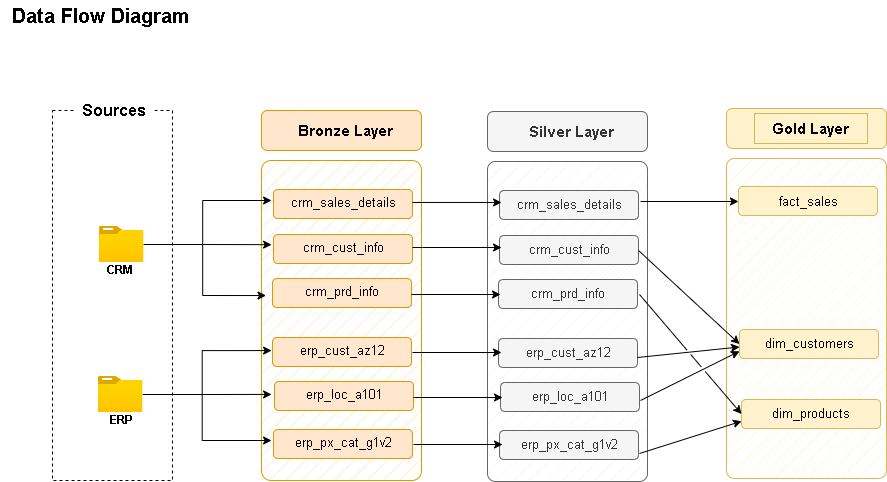

The diagram above was exported from draw.io. Its source (the exported page's mxGraphModel, read from the mxfile embedded in the PNG):
<mxGraphModel dx="1028" dy="630" grid="1" gridSize="10" guides="1" tooltips="1" connect="1" arrows="1" fold="1" page="1" pageScale="1" pageWidth="827" pageHeight="1169" math="0" shadow="0">
  <root>
    <mxCell id="0" />
    <mxCell id="1" parent="0" />
    <mxCell id="ebr-dy9S8fOueZdwj6XJ-1" value="Data Flow Diagram" style="text;html=1;whiteSpace=wrap;strokeColor=none;fillColor=none;align=center;verticalAlign=middle;rounded=0;fontSize=20;fontStyle=1" parent="1" vertex="1">
      <mxGeometry x="20" y="40" width="200" height="30" as="geometry" />
    </mxCell>
    <mxCell id="ebr-dy9S8fOueZdwj6XJ-2" value="" style="rounded=0;whiteSpace=wrap;html=1;fillColor=none;dashed=1;" parent="1" vertex="1">
      <mxGeometry x="72" y="150" width="120" height="370" as="geometry" />
    </mxCell>
    <mxCell id="ebr-dy9S8fOueZdwj6XJ-3" value="Sources" style="rounded=0;whiteSpace=wrap;html=1;fillColor=default;strokeColor=none;fontStyle=1;fontSize=16;" parent="1" vertex="1">
      <mxGeometry x="94" y="140" width="80" height="20" as="geometry" />
    </mxCell>
    <mxCell id="ebr-dy9S8fOueZdwj6XJ-4" value="" style="image;aspect=fixed;html=1;points=[];align=center;fontSize=12;image=img/lib/azure2/general/Folder_Blank.svg;" parent="1" vertex="1">
      <mxGeometry x="119" y="266" width="44.36" height="36" as="geometry" />
    </mxCell>
    <mxCell id="ebr-dy9S8fOueZdwj6XJ-5" value="CRM" style="text;html=1;whiteSpace=wrap;strokeColor=none;fillColor=none;align=center;verticalAlign=middle;rounded=0;fontStyle=1" parent="1" vertex="1">
      <mxGeometry x="110" y="295" width="60" height="30" as="geometry" />
    </mxCell>
    <mxCell id="ebr-dy9S8fOueZdwj6XJ-6" value="" style="image;aspect=fixed;html=1;points=[];align=center;fontSize=12;image=img/lib/azure2/general/Folder_Blank.svg;" parent="1" vertex="1">
      <mxGeometry x="118" y="416" width="44.36" height="36" as="geometry" />
    </mxCell>
    <mxCell id="ebr-dy9S8fOueZdwj6XJ-7" value="ERP" style="text;html=1;whiteSpace=wrap;strokeColor=none;fillColor=none;align=center;verticalAlign=middle;rounded=0;fontStyle=1" parent="1" vertex="1">
      <mxGeometry x="111" y="445" width="60" height="30" as="geometry" />
    </mxCell>
    <mxCell id="ebr-dy9S8fOueZdwj6XJ-10" value="" style="rounded=1;whiteSpace=wrap;html=1;fillColor=#ffe6cc;strokeColor=#d79b00;" parent="1" vertex="1">
      <mxGeometry x="281" y="150" width="160" height="40" as="geometry" />
    </mxCell>
    <mxCell id="ebr-dy9S8fOueZdwj6XJ-11" value="" style="rounded=1;whiteSpace=wrap;html=1;fillColor=#ffe6cc;strokeColor=#d79b00;fillStyle=hatch;arcSize=6;" parent="1" vertex="1">
      <mxGeometry x="281" y="200" width="160" height="320" as="geometry" />
    </mxCell>
    <mxCell id="ebr-dy9S8fOueZdwj6XJ-12" value="Bronze Layer" style="text;html=1;whiteSpace=wrap;strokeColor=none;fillColor=none;align=center;verticalAlign=middle;rounded=0;fontSize=15;fontStyle=1" parent="1" vertex="1">
      <mxGeometry x="309" y="155" width="113" height="30" as="geometry" />
    </mxCell>
    <mxCell id="ebr-dy9S8fOueZdwj6XJ-13" value="" style="rounded=1;whiteSpace=wrap;html=1;fillColor=#ffe6cc;strokeColor=#d79b00;" parent="1" vertex="1">
      <mxGeometry x="293" y="229" width="139" height="29" as="geometry" />
    </mxCell>
    <mxCell id="ebr-dy9S8fOueZdwj6XJ-14" value="crm_sales_details" style="text;html=1;whiteSpace=wrap;strokeColor=none;fillColor=none;align=center;verticalAlign=middle;rounded=0;fontSize=13;fontStyle=0" parent="1" vertex="1">
      <mxGeometry x="305" y="229" width="116" height="26" as="geometry" />
    </mxCell>
    <mxCell id="ebr-dy9S8fOueZdwj6XJ-15" value="" style="rounded=1;whiteSpace=wrap;html=1;fillColor=#ffe6cc;strokeColor=#d79b00;" parent="1" vertex="1">
      <mxGeometry x="293" y="274" width="139" height="29" as="geometry" />
    </mxCell>
    <mxCell id="ebr-dy9S8fOueZdwj6XJ-16" value="crm_cust_info" style="text;html=1;whiteSpace=wrap;strokeColor=none;fillColor=none;align=center;verticalAlign=middle;rounded=0;fontSize=13;fontStyle=0" parent="1" vertex="1">
      <mxGeometry x="305" y="274" width="116" height="26" as="geometry" />
    </mxCell>
    <mxCell id="ebr-dy9S8fOueZdwj6XJ-17" value="" style="rounded=1;whiteSpace=wrap;html=1;fillColor=#ffe6cc;strokeColor=#d79b00;" parent="1" vertex="1">
      <mxGeometry x="292" y="318" width="139" height="29" as="geometry" />
    </mxCell>
    <mxCell id="ebr-dy9S8fOueZdwj6XJ-18" value="crm_prd_info" style="text;html=1;whiteSpace=wrap;strokeColor=none;fillColor=none;align=center;verticalAlign=middle;rounded=0;fontSize=13;fontStyle=0" parent="1" vertex="1">
      <mxGeometry x="304" y="318" width="116" height="26" as="geometry" />
    </mxCell>
    <mxCell id="ebr-dy9S8fOueZdwj6XJ-19" value="" style="rounded=1;whiteSpace=wrap;html=1;fillColor=#ffe6cc;strokeColor=#d79b00;" parent="1" vertex="1">
      <mxGeometry x="292" y="377" width="139" height="29" as="geometry" />
    </mxCell>
    <mxCell id="ebr-dy9S8fOueZdwj6XJ-20" value="erp_cust_az12" style="text;html=1;whiteSpace=wrap;strokeColor=none;fillColor=none;align=center;verticalAlign=middle;rounded=0;fontSize=13;fontStyle=0" parent="1" vertex="1">
      <mxGeometry x="304" y="377" width="116" height="26" as="geometry" />
    </mxCell>
    <mxCell id="ebr-dy9S8fOueZdwj6XJ-21" value="" style="rounded=1;whiteSpace=wrap;html=1;fillColor=#ffe6cc;strokeColor=#d79b00;" parent="1" vertex="1">
      <mxGeometry x="294" y="421" width="139" height="29" as="geometry" />
    </mxCell>
    <mxCell id="ebr-dy9S8fOueZdwj6XJ-22" value="erp_loc_a101" style="text;html=1;whiteSpace=wrap;strokeColor=none;fillColor=none;align=center;verticalAlign=middle;rounded=0;fontSize=13;fontStyle=0" parent="1" vertex="1">
      <mxGeometry x="306" y="421" width="116" height="26" as="geometry" />
    </mxCell>
    <mxCell id="ebr-dy9S8fOueZdwj6XJ-23" value="" style="rounded=1;whiteSpace=wrap;html=1;fillColor=#ffe6cc;strokeColor=#d79b00;" parent="1" vertex="1">
      <mxGeometry x="293" y="469" width="139" height="29" as="geometry" />
    </mxCell>
    <mxCell id="ebr-dy9S8fOueZdwj6XJ-24" value="erp_px_cat_g1v2" style="text;html=1;whiteSpace=wrap;strokeColor=none;fillColor=none;align=center;verticalAlign=middle;rounded=0;fontSize=13;fontStyle=0" parent="1" vertex="1">
      <mxGeometry x="305" y="469" width="116" height="26" as="geometry" />
    </mxCell>
    <mxCell id="ebr-dy9S8fOueZdwj6XJ-37" style="edgeStyle=orthogonalEdgeStyle;rounded=0;orthogonalLoop=1;jettySize=auto;html=1;entryX=0.063;entryY=0.263;entryDx=0;entryDy=0;entryPerimeter=0;" parent="1" source="ebr-dy9S8fOueZdwj6XJ-4" target="ebr-dy9S8fOueZdwj6XJ-11" edge="1">
      <mxGeometry relative="1" as="geometry" />
    </mxCell>
    <mxCell id="ebr-dy9S8fOueZdwj6XJ-38" style="edgeStyle=orthogonalEdgeStyle;rounded=0;orthogonalLoop=1;jettySize=auto;html=1;entryX=0.063;entryY=0.125;entryDx=0;entryDy=0;entryPerimeter=0;" parent="1" source="ebr-dy9S8fOueZdwj6XJ-4" target="ebr-dy9S8fOueZdwj6XJ-11" edge="1">
      <mxGeometry relative="1" as="geometry" />
    </mxCell>
    <mxCell id="ebr-dy9S8fOueZdwj6XJ-40" style="edgeStyle=orthogonalEdgeStyle;rounded=0;orthogonalLoop=1;jettySize=auto;html=1;entryX=0.028;entryY=0.422;entryDx=0;entryDy=0;entryPerimeter=0;" parent="1" source="ebr-dy9S8fOueZdwj6XJ-4" target="ebr-dy9S8fOueZdwj6XJ-11" edge="1">
      <mxGeometry relative="1" as="geometry" />
    </mxCell>
    <mxCell id="ebr-dy9S8fOueZdwj6XJ-42" style="edgeStyle=orthogonalEdgeStyle;rounded=0;orthogonalLoop=1;jettySize=auto;html=1;entryX=0.063;entryY=0.731;entryDx=0;entryDy=0;entryPerimeter=0;" parent="1" source="ebr-dy9S8fOueZdwj6XJ-6" target="ebr-dy9S8fOueZdwj6XJ-11" edge="1">
      <mxGeometry relative="1" as="geometry" />
    </mxCell>
    <mxCell id="ebr-dy9S8fOueZdwj6XJ-43" style="edgeStyle=orthogonalEdgeStyle;rounded=0;orthogonalLoop=1;jettySize=auto;html=1;entryX=0.063;entryY=0.594;entryDx=0;entryDy=0;entryPerimeter=0;" parent="1" source="ebr-dy9S8fOueZdwj6XJ-6" target="ebr-dy9S8fOueZdwj6XJ-11" edge="1">
      <mxGeometry relative="1" as="geometry" />
    </mxCell>
    <mxCell id="ebr-dy9S8fOueZdwj6XJ-44" style="edgeStyle=orthogonalEdgeStyle;rounded=0;orthogonalLoop=1;jettySize=auto;html=1;entryX=0.063;entryY=0.875;entryDx=0;entryDy=0;entryPerimeter=0;" parent="1" source="ebr-dy9S8fOueZdwj6XJ-6" target="ebr-dy9S8fOueZdwj6XJ-11" edge="1">
      <mxGeometry relative="1" as="geometry" />
    </mxCell>
    <mxCell id="L1b3AnJ53i1aZC83-xeZ-1" value="" style="rounded=1;whiteSpace=wrap;html=1;fillColor=#f5f5f5;strokeColor=#666666;fontColor=#333333;" parent="1" vertex="1">
      <mxGeometry x="507" y="151" width="160" height="40" as="geometry" />
    </mxCell>
    <mxCell id="L1b3AnJ53i1aZC83-xeZ-2" value="" style="rounded=1;whiteSpace=wrap;html=1;fillColor=#f5f5f5;strokeColor=#666666;fillStyle=hatch;fontColor=#333333;arcSize=5;" parent="1" vertex="1">
      <mxGeometry x="507" y="201" width="160" height="320" as="geometry" />
    </mxCell>
    <mxCell id="L1b3AnJ53i1aZC83-xeZ-3" value="Silver Layer" style="text;html=1;whiteSpace=wrap;strokeColor=none;fillColor=#f5f5f5;align=center;verticalAlign=middle;rounded=0;fontSize=15;fontStyle=1;fontColor=#333333;" parent="1" vertex="1">
      <mxGeometry x="535" y="156" width="113" height="30" as="geometry" />
    </mxCell>
    <mxCell id="L1b3AnJ53i1aZC83-xeZ-4" value="" style="rounded=1;whiteSpace=wrap;html=1;fillColor=#f5f5f5;strokeColor=#666666;fontColor=#333333;" parent="1" vertex="1">
      <mxGeometry x="519" y="230" width="139" height="29" as="geometry" />
    </mxCell>
    <mxCell id="L1b3AnJ53i1aZC83-xeZ-5" value="crm_sales_details" style="text;html=1;whiteSpace=wrap;strokeColor=none;fillColor=#f5f5f5;align=center;verticalAlign=middle;rounded=0;fontSize=13;fontStyle=0;fontColor=#333333;" parent="1" vertex="1">
      <mxGeometry x="531" y="231" width="116" height="26" as="geometry" />
    </mxCell>
    <mxCell id="L1b3AnJ53i1aZC83-xeZ-6" value="" style="rounded=1;whiteSpace=wrap;html=1;fillColor=#f5f5f5;strokeColor=#666666;fontColor=#333333;" parent="1" vertex="1">
      <mxGeometry x="519" y="275" width="139" height="29" as="geometry" />
    </mxCell>
    <mxCell id="L1b3AnJ53i1aZC83-xeZ-7" value="crm_cust_info" style="text;html=1;whiteSpace=wrap;strokeColor=none;fillColor=#f5f5f5;align=center;verticalAlign=middle;rounded=0;fontSize=13;fontStyle=0;fontColor=#333333;" parent="1" vertex="1">
      <mxGeometry x="531" y="276" width="116" height="26" as="geometry" />
    </mxCell>
    <mxCell id="L1b3AnJ53i1aZC83-xeZ-8" value="" style="rounded=1;whiteSpace=wrap;html=1;fillColor=#f5f5f5;strokeColor=#666666;fontColor=#333333;" parent="1" vertex="1">
      <mxGeometry x="518" y="319" width="139" height="29" as="geometry" />
    </mxCell>
    <mxCell id="L1b3AnJ53i1aZC83-xeZ-9" value="crm_prd_info" style="text;html=1;whiteSpace=wrap;strokeColor=none;fillColor=#f5f5f5;align=center;verticalAlign=middle;rounded=0;fontSize=13;fontStyle=0;fontColor=#333333;" parent="1" vertex="1">
      <mxGeometry x="530" y="320" width="116" height="26" as="geometry" />
    </mxCell>
    <mxCell id="L1b3AnJ53i1aZC83-xeZ-10" value="" style="rounded=1;whiteSpace=wrap;html=1;fillColor=#f5f5f5;strokeColor=#666666;fontColor=#333333;" parent="1" vertex="1">
      <mxGeometry x="518" y="378" width="139" height="29" as="geometry" />
    </mxCell>
    <mxCell id="L1b3AnJ53i1aZC83-xeZ-11" value="erp_cust_az12" style="text;html=1;whiteSpace=wrap;strokeColor=none;fillColor=#f5f5f5;align=center;verticalAlign=middle;rounded=0;fontSize=13;fontStyle=0;fontColor=#333333;" parent="1" vertex="1">
      <mxGeometry x="530" y="379" width="116" height="26" as="geometry" />
    </mxCell>
    <mxCell id="L1b3AnJ53i1aZC83-xeZ-12" value="" style="rounded=1;whiteSpace=wrap;html=1;fillColor=#f5f5f5;strokeColor=#666666;fontColor=#333333;" parent="1" vertex="1">
      <mxGeometry x="520" y="422" width="139" height="29" as="geometry" />
    </mxCell>
    <mxCell id="L1b3AnJ53i1aZC83-xeZ-13" value="erp_loc_a101" style="text;html=1;whiteSpace=wrap;strokeColor=none;fillColor=#f5f5f5;align=center;verticalAlign=middle;rounded=0;fontSize=13;fontStyle=0;fontColor=#333333;" parent="1" vertex="1">
      <mxGeometry x="532" y="423" width="116" height="26" as="geometry" />
    </mxCell>
    <mxCell id="L1b3AnJ53i1aZC83-xeZ-14" value="" style="rounded=1;whiteSpace=wrap;html=1;fillColor=#f5f5f5;strokeColor=#666666;fontColor=#333333;" parent="1" vertex="1">
      <mxGeometry x="519" y="470" width="139" height="29" as="geometry" />
    </mxCell>
    <mxCell id="L1b3AnJ53i1aZC83-xeZ-15" value="erp_px_cat_g1v2" style="text;html=1;whiteSpace=wrap;strokeColor=none;fillColor=#f5f5f5;align=center;verticalAlign=middle;rounded=0;fontSize=13;fontStyle=0;fontColor=#333333;" parent="1" vertex="1">
      <mxGeometry x="531" y="471" width="116" height="26" as="geometry" />
    </mxCell>
    <mxCell id="L1b3AnJ53i1aZC83-xeZ-17" style="edgeStyle=orthogonalEdgeStyle;rounded=0;orthogonalLoop=1;jettySize=auto;html=1;entryX=0.019;entryY=0.128;entryDx=0;entryDy=0;entryPerimeter=0;" parent="1" edge="1">
      <mxGeometry relative="1" as="geometry">
        <mxPoint x="432" y="241.96000000000004" as="sourcePoint" />
        <mxPoint x="521.04" y="241.96000000000004" as="targetPoint" />
      </mxGeometry>
    </mxCell>
    <mxCell id="L1b3AnJ53i1aZC83-xeZ-18" style="edgeStyle=orthogonalEdgeStyle;rounded=0;orthogonalLoop=1;jettySize=auto;html=1;entryX=0.019;entryY=0.128;entryDx=0;entryDy=0;entryPerimeter=0;" parent="1" edge="1">
      <mxGeometry relative="1" as="geometry">
        <mxPoint x="432" y="287" as="sourcePoint" />
        <mxPoint x="521.04" y="287" as="targetPoint" />
        <Array as="points">
          <mxPoint x="442" y="287" />
          <mxPoint x="442" y="287" />
        </Array>
      </mxGeometry>
    </mxCell>
    <mxCell id="L1b3AnJ53i1aZC83-xeZ-19" style="edgeStyle=orthogonalEdgeStyle;rounded=0;orthogonalLoop=1;jettySize=auto;html=1;entryX=0.019;entryY=0.128;entryDx=0;entryDy=0;entryPerimeter=0;" parent="1" edge="1">
      <mxGeometry relative="1" as="geometry">
        <mxPoint x="431" y="334" as="sourcePoint" />
        <mxPoint x="520.04" y="334" as="targetPoint" />
      </mxGeometry>
    </mxCell>
    <mxCell id="L1b3AnJ53i1aZC83-xeZ-20" style="edgeStyle=orthogonalEdgeStyle;rounded=0;orthogonalLoop=1;jettySize=auto;html=1;entryX=0.019;entryY=0.128;entryDx=0;entryDy=0;entryPerimeter=0;" parent="1" edge="1">
      <mxGeometry relative="1" as="geometry">
        <mxPoint x="432" y="392" as="sourcePoint" />
        <mxPoint x="521.04" y="392" as="targetPoint" />
      </mxGeometry>
    </mxCell>
    <mxCell id="L1b3AnJ53i1aZC83-xeZ-21" style="edgeStyle=orthogonalEdgeStyle;rounded=0;orthogonalLoop=1;jettySize=auto;html=1;entryX=0.019;entryY=0.128;entryDx=0;entryDy=0;entryPerimeter=0;" parent="1" edge="1">
      <mxGeometry relative="1" as="geometry">
        <mxPoint x="433" y="437" as="sourcePoint" />
        <mxPoint x="522.04" y="437" as="targetPoint" />
      </mxGeometry>
    </mxCell>
    <mxCell id="L1b3AnJ53i1aZC83-xeZ-22" style="edgeStyle=orthogonalEdgeStyle;rounded=0;orthogonalLoop=1;jettySize=auto;html=1;entryX=0.019;entryY=0.128;entryDx=0;entryDy=0;entryPerimeter=0;" parent="1" edge="1">
      <mxGeometry relative="1" as="geometry">
        <mxPoint x="433" y="484" as="sourcePoint" />
        <mxPoint x="522.04" y="484" as="targetPoint" />
      </mxGeometry>
    </mxCell>
    <mxCell id="eWQuhzbkQxF9Gq1CFmiY-1" value="" style="rounded=1;whiteSpace=wrap;html=1;fillColor=#fff2cc;strokeColor=#D6B656;" parent="1" vertex="1">
      <mxGeometry x="746" y="148" width="160" height="40" as="geometry" />
    </mxCell>
    <mxCell id="eWQuhzbkQxF9Gq1CFmiY-2" value="" style="rounded=1;whiteSpace=wrap;html=1;fillColor=#fff2cc;strokeColor=#D6B656;fillStyle=hatch;arcSize=5;" parent="1" vertex="1">
      <mxGeometry x="746" y="198" width="160" height="320" as="geometry" />
    </mxCell>
    <mxCell id="eWQuhzbkQxF9Gq1CFmiY-3" value="Gold Layer" style="text;html=1;whiteSpace=wrap;strokeColor=#D6B656;fillColor=#fff2cc;align=center;verticalAlign=middle;rounded=0;fontSize=15;fontStyle=1;" parent="1" vertex="1">
      <mxGeometry x="774" y="153" width="113" height="30" as="geometry" />
    </mxCell>
    <mxCell id="eWQuhzbkQxF9Gq1CFmiY-4" value="" style="rounded=1;whiteSpace=wrap;html=1;fillColor=#fff2cc;strokeColor=#D6B656;" parent="1" vertex="1">
      <mxGeometry x="758" y="226" width="139" height="29" as="geometry" />
    </mxCell>
    <mxCell id="eWQuhzbkQxF9Gq1CFmiY-5" value="fact_sales" style="text;html=1;whiteSpace=wrap;strokeColor=none;fillColor=#fff2cc;align=center;verticalAlign=middle;rounded=0;fontSize=13;fontStyle=0;" parent="1" vertex="1">
      <mxGeometry x="770" y="228" width="116" height="26" as="geometry" />
    </mxCell>
    <mxCell id="eWQuhzbkQxF9Gq1CFmiY-12" value="" style="rounded=1;whiteSpace=wrap;html=1;fillColor=#fff2cc;strokeColor=#D6B656;" parent="1" vertex="1">
      <mxGeometry x="759" y="369" width="139" height="29" as="geometry" />
    </mxCell>
    <mxCell id="eWQuhzbkQxF9Gq1CFmiY-13" value="dim_customers" style="text;html=1;whiteSpace=wrap;strokeColor=none;fillColor=#fff2cc;align=center;verticalAlign=middle;rounded=0;fontSize=13;fontStyle=0;" parent="1" vertex="1">
      <mxGeometry x="771" y="370" width="116" height="26" as="geometry" />
    </mxCell>
    <mxCell id="eWQuhzbkQxF9Gq1CFmiY-14" value="" style="rounded=1;whiteSpace=wrap;html=1;fillColor=#fff2cc;strokeColor=#D6B656;" parent="1" vertex="1">
      <mxGeometry x="761" y="439" width="139" height="29" as="geometry" />
    </mxCell>
    <mxCell id="eWQuhzbkQxF9Gq1CFmiY-15" value="dim_products" style="text;html=1;whiteSpace=wrap;strokeColor=none;fillColor=#fff2cc;align=center;verticalAlign=middle;rounded=0;fontSize=13;fontStyle=0;" parent="1" vertex="1">
      <mxGeometry x="773" y="440" width="116" height="26" as="geometry" />
    </mxCell>
    <mxCell id="eWQuhzbkQxF9Gq1CFmiY-19" value="" style="endArrow=classic;html=1;rounded=0;entryX=0;entryY=0.5;entryDx=0;entryDy=0;jumpStyle=gap;" parent="1" target="eWQuhzbkQxF9Gq1CFmiY-12" edge="1">
      <mxGeometry width="50" height="50" relative="1" as="geometry">
        <mxPoint x="658" y="290" as="sourcePoint" />
        <mxPoint x="708" y="240" as="targetPoint" />
      </mxGeometry>
    </mxCell>
    <mxCell id="eWQuhzbkQxF9Gq1CFmiY-20" value="" style="endArrow=classic;html=1;rounded=0;entryX=0;entryY=0.517;entryDx=0;entryDy=0;entryPerimeter=0;" parent="1" target="eWQuhzbkQxF9Gq1CFmiY-4" edge="1">
      <mxGeometry width="50" height="50" relative="1" as="geometry">
        <mxPoint x="660" y="241" as="sourcePoint" />
        <mxPoint x="758" y="236.5" as="targetPoint" />
      </mxGeometry>
    </mxCell>
    <mxCell id="eWQuhzbkQxF9Gq1CFmiY-21" value="" style="endArrow=classic;html=1;rounded=0;entryX=0;entryY=0.5;entryDx=0;entryDy=0;jumpStyle=gap;" parent="1" edge="1">
      <mxGeometry width="50" height="50" relative="1" as="geometry">
        <mxPoint x="657" y="397" as="sourcePoint" />
        <mxPoint x="759" y="386.5" as="targetPoint" />
      </mxGeometry>
    </mxCell>
    <mxCell id="eWQuhzbkQxF9Gq1CFmiY-22" value="" style="endArrow=classic;html=1;rounded=0;entryX=0;entryY=0.75;entryDx=0;entryDy=0;jumpStyle=gap;" parent="1" target="eWQuhzbkQxF9Gq1CFmiY-12" edge="1">
      <mxGeometry width="50" height="50" relative="1" as="geometry">
        <mxPoint x="660" y="440" as="sourcePoint" />
        <mxPoint x="710" y="390" as="targetPoint" />
      </mxGeometry>
    </mxCell>
    <mxCell id="eWQuhzbkQxF9Gq1CFmiY-23" value="" style="endArrow=classic;html=1;rounded=0;entryX=0;entryY=0.75;entryDx=0;entryDy=0;jumpStyle=gap;" parent="1" target="eWQuhzbkQxF9Gq1CFmiY-14" edge="1">
      <mxGeometry width="50" height="50" relative="1" as="geometry">
        <mxPoint x="659" y="493" as="sourcePoint" />
        <mxPoint x="709" y="443" as="targetPoint" />
      </mxGeometry>
    </mxCell>
    <mxCell id="eWQuhzbkQxF9Gq1CFmiY-24" value="" style="endArrow=classic;html=1;rounded=0;entryX=0;entryY=0.5;entryDx=0;entryDy=0;jumpStyle=gap;" parent="1" target="eWQuhzbkQxF9Gq1CFmiY-14" edge="1">
      <mxGeometry width="50" height="50" relative="1" as="geometry">
        <mxPoint x="659" y="334" as="sourcePoint" />
        <mxPoint x="709" y="284" as="targetPoint" />
      </mxGeometry>
    </mxCell>
  </root>
</mxGraphModel>